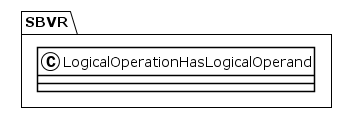

The diagram above was rendered by PlantUML. Its source (embedded in the PNG):
@startuml
!theme plain
package SBVR {
class LogicalOperationHasLogicalOperand {
}
}
@enduml